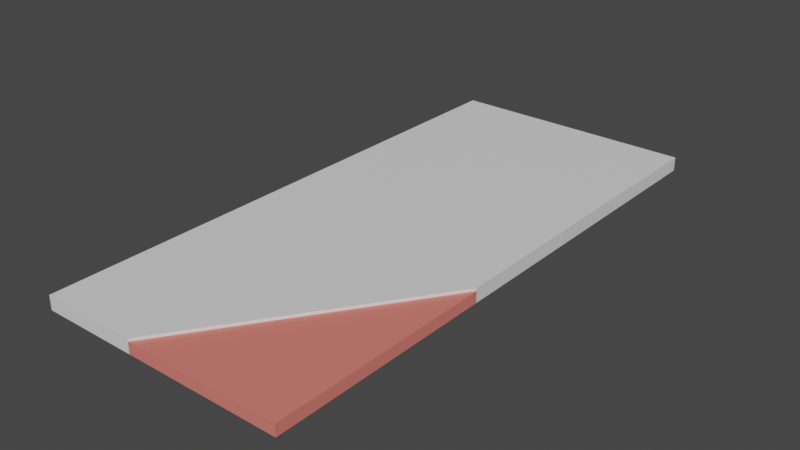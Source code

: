 # Source: 03top.blend  (saved by Blender 3.3.6; exported with 4.5.12 LTS)
import bpy
from mathutils import Matrix  # noqa: F401  (used for matrix-valued properties, if any)

bpy.ops.wm.read_factory_settings(use_empty=True)
scene = bpy.context.scene
scene.name = 'Scene'

# ---- collections
col_collection = bpy.data.collections.new('Collection'); scene.collection.children.link(col_collection)

# ---- materials (node trees are filled in below, after node groups)
mat_mat1 = bpy.data.materials.new('mat1')
mat_mat1.alpha_threshold = 0.0
mat_mat1.use_transparent_shadow = False
mat_mat1.roughness = 0.5
mat_mat1.line_color = (0.0, 0.0, 0.0, 1.0)
mat_mat2 = bpy.data.materials.new('mat2')
mat_mat2.use_transparent_shadow = False

# ---- node groups
ng_auto_smooth = bpy.data.node_groups.new('Auto Smooth', 'GeometryNodeTree')
_s = ng_auto_smooth.interface.new_socket(name='Geometry', in_out='OUTPUT', socket_type='NodeSocketGeometry')
_s = ng_auto_smooth.interface.new_socket(name='Geometry', in_out='INPUT', socket_type='NodeSocketGeometry')
_s = ng_auto_smooth.interface.new_socket(name='Angle', in_out='INPUT', socket_type='NodeSocketFloat')
_s.subtype = 'ANGLE'
_s.min_value = 0.0
_s.max_value = 3.142
ng_auto_smooth.is_modifier = True
_N = ng_auto_smooth.nodes; _L = ng_auto_smooth.links
n0 = _N.new('NodeGroupOutput'); n0.name = 'Group Output'; n0.location = (480, -100)
n1 = _N.new('NodeGroupInput'); n1.name = 'Group Input'; n1.location = (-420, -300)
n2 = _N.new('NodeGroupInput'); n2.name = 'Group Input.001'; n2.location = (-60, -100)
n3 = _N.new('GeometryNodeSetShadeSmooth'); n3.name = 'Set Shade Smooth'; n3.location = (120, -100)
n3.domain = 'EDGE'
n4 = _N.new('GeometryNodeSetShadeSmooth'); n4.name = 'Set Shade Smooth.001'; n4.location = (300, -100)
n5 = _N.new('GeometryNodeInputMeshEdgeAngle'); n5.name = 'Edge Angle'; n5.location = (-420, -220)
n6 = _N.new('GeometryNodeInputEdgeSmooth'); n6.name = 'Is Edge Smooth'; n6.location = (-60, -160)
n7 = _N.new('GeometryNodeInputShadeSmooth'); n7.name = 'Is Face Smooth'; n7.location = (-240, -340)
n8 = _N.new('FunctionNodeBooleanMath'); n8.name = 'Boolean Math'; n8.location = (-60, -220)
n9 = _N.new('FunctionNodeCompare'); n9.name = 'Compare'; n9.location = (-240, -180)
n9.operation = 'LESS_EQUAL'
_L.new(n5.outputs[0], n9.inputs[0])
_L.new(n4.outputs[0], n0.inputs[0])
_L.new(n1.outputs[1], n9.inputs[1])
_L.new(n9.outputs[0], n8.inputs[0])
_L.new(n7.outputs[0], n8.inputs[1])
_L.new(n2.outputs[0], n3.inputs[0])
_L.new(n6.outputs[0], n3.inputs[1])
_L.new(n3.outputs[0], n4.inputs[0])
_L.new(n8.outputs[0], n3.inputs[2])
n0.is_active_output = True

# ---- material node trees
mat_mat1.use_nodes = True; mat_mat1.node_tree.nodes.clear()
_N = mat_mat1.node_tree.nodes; _L = mat_mat1.node_tree.links
n0 = _N.new('ShaderNodeOutputMaterial'); n0.name = 'Material Output'; n0.location = (300, 300)
n1 = _N.new('ShaderNodeBsdfPrincipled'); n1.name = 'Principled BSDF'; n1.location = (10, 300)
n1.distribution = 'GGX'
n1.subsurface_method = 'RANDOM_WALK_SKIN'
n1.inputs[3].default_value = 1.45
n1.inputs[27].default_value = (0.0, 0.0, 0.0, 1.0)
n1.inputs[28].default_value = 1.0
_L.new(n1.outputs[0], n0.inputs[0])
n0.is_active_output = True
mat_mat2.use_nodes = True; mat_mat2.node_tree.nodes.clear()
_N = mat_mat2.node_tree.nodes; _L = mat_mat2.node_tree.links
n0 = _N.new('ShaderNodeBsdfPrincipled'); n0.name = 'Principled BSDF'; n0.location = (10, 300)
n0.distribution = 'GGX'
n0.subsurface_method = 'RANDOM_WALK_SKIN'
n0.inputs[0].default_value = (0.8, 0.2057, 0.1663, 1.0)
n0.inputs[3].default_value = 1.45
n0.inputs[27].default_value = (0.0, 0.0, 0.0, 1.0)
n0.inputs[28].default_value = 1.0
n1 = _N.new('ShaderNodeOutputMaterial'); n1.name = 'Material Output'; n1.location = (300, 300)
_L.new(n0.outputs[0], n1.inputs[0])
n1.is_active_output = True

# ---- world
world_world = bpy.data.worlds.new('World'); scene.world = world_world
world_world.use_nodes = True; world_world.node_tree.nodes.clear()
_N = world_world.node_tree.nodes; _L = world_world.node_tree.links
n0 = _N.new('ShaderNodeOutputWorld'); n0.name = 'World Output'; n0.location = (300, 300)
n1 = _N.new('ShaderNodeBackground'); n1.name = 'Background'; n1.location = (10, 300)
n1.inputs[0].default_value = (0.05088, 0.05088, 0.05088, 1.0)
_L.new(n1.outputs[0], n0.inputs[0])
n0.is_active_output = True
world_world.color = (0.05088, 0.05088, 0.05088)
world_world.use_sun_shadow = False
world_world.sun_shadow_jitter_overblur = 0.0

# ---- meshes
me_cube_007 = bpy.data.meshes.new('Cube.007')
me_cube_007.from_pydata([(-0.45, -7.868e-08, 0.05), (-0.45, -7.868e-08, 0.0), (0.45, 7.868e-08, 0.05), (0.45, 7.868e-08, 0.0), (-0.45, -2.0, 0.05), (-0.45, -2.0, 0.0), (0.45, -2.0, 0.04), (0.45, -2.0, 0.0), (0.45, -1.199, 0.0), (-0.1007, -2.0, 0.0), (0.45, -1.199, 0.05), (-0.1007, -2.0, 0.05), (-0.45, -7.868e-08, 0.0), (0.45, -1.199, 0.0), (0.45, -1.199, 0.0), (0.45, 7.868e-08, 0.0), (-0.1007, -2.0, 0.04), (-0.1007, -2.0, 0.0), (0.45, -1.199, 0.04)], [], [(0, 4, 11, 10, 2), (3, 2, 10, 14), (7, 6, 16, 9), (5, 1, 15, 13, 17), (12, 0, 2, 3), (5, 4, 0, 12), (17, 11, 4, 5), (9, 8, 7), (18, 16, 6), (8, 18, 6, 7), (11, 17, 14, 10)])
me_cube_007.polygons.foreach_set('use_smooth', [True] * 11)
me_cube_007.polygons.foreach_set('material_index', [0, 0, 1, 0, 0, 0, 0, 1, 1, 1, 0])
_uv = me_cube_007.uv_layers.new(name='UVMap')
_uv.uv.foreach_set('vector', [0.4998, 2.185e-08, 0.4998, 0.5553, 0.4028, 0.5553, 0.2499, 0.333, 0.2499, 0.0, 0.5137, 1.0, 0.4998, 1.0, 0.4998, 0.667, 0.5137, 0.667, 0.5525, 0.5976, 0.5414, 0.5976, 0.5414, 0.4447, 0.5525, 0.4447, 0.0, 0.5553, 2.98e-08, 0.0, 0.2499, 2.185e-08, 0.2499, 0.333, 0.09699, 0.5553, 0.5414, 0.6946, 0.5276, 0.6946, 0.5276, 0.4447, 0.5414, 0.4447, 0.5276, 1.0, 0.5137, 1.0, 0.5137, 0.4447, 0.5276, 0.4447, 0.5525, 0.4447, 0.5664, 0.4447, 0.5664, 0.5417, 0.5525, 0.5417, 0.4998, 0.4447, 0.6527, 0.2223, 0.6527, 0.4447, 0.4998, 0.0, 0.6527, 0.2223, 0.4998, 0.2223, 0.6638, 0.2223, 0.6527, 0.2223, 0.6527, 0.0, 0.6638, 0.0, 0.4998, 0.4447, 0.5137, 0.4447, 0.5137, 0.667, 0.4998, 0.667])
me_cube_007.materials.append(mat_mat1)
me_cube_007.materials.append(mat_mat2)
me_cube_007.use_mirror_vertex_groups = False
me_cube_007.update()

# ---- objects
ob_3 = bpy.data.objects.new('3', me_cube_007)

# ---- transforms, parenting, visibility, modifiers, constraints
ob_3.location = (0.0, 0.0, 0.0)
ob_3.lock_rotations_4d = False
ob_3.empty_display_type = 'ARROWS'
ob_3.lineart.crease_threshold = 0.0
_m = ob_3.modifiers.new('Bevel', 'BEVEL')
_m.width = 0.005
_m.width_pct = 0.005
_m.segments = 5
_m.limit_method = 'WEIGHT'
_m = ob_3.modifiers.new('EdgeSplit', 'EDGE_SPLIT')
_m = ob_3.modifiers.new('Auto Smooth', 'NODES')
_m.node_group = ng_auto_smooth
_gi = [s.identifier for s in ng_auto_smooth.interface.items_tree if s.item_type == 'SOCKET' and s.in_out == 'INPUT']
_m[_gi[1]] = 0.5236  # Angle

# ---- collection membership
col_collection.objects.link(ob_3)

# ---- scene / render settings (as saved in the file)
scene.frame_start = 1; scene.frame_end = 250; scene.frame_set(1)
scene.render.engine = 'BLENDER_EEVEE_NEXT'
scene.cycles.sampling_pattern = 'TABULATED_SOBOL'
scene.cycles.use_light_tree = False
scene.view_settings.view_transform = 'Filmic'
bpy.context.view_layer.update()

# ---- added for rendering (the .blend has no active camera and no usable light): camera, sun
cam_auto = bpy.data.cameras.new('AutoCamera')
cam_auto.lens = 50.0
cam_auto.sensor_width = 36.0
cam_auto.clip_end = 1000.0
ob_auto_camera = bpy.data.objects.new('AutoCamera', cam_auto)
scene.collection.objects.link(ob_auto_camera)
ob_auto_camera.location = (2.0297, -3.43564, 1.64876)
ob_auto_camera.rotation_euler = (1.09748, -7.21219e-08, 0.694738)
scene.camera = ob_auto_camera
light_auto_sun = bpy.data.lights.new('AutoSun', 'SUN')
light_auto_sun.energy = 3.0
light_auto_sun.angle = 0.0523599
ob_auto_sun = bpy.data.objects.new('AutoSun', light_auto_sun)
scene.collection.objects.link(ob_auto_sun)
ob_auto_sun.rotation_euler = (0.872665, 0.174533, 0.523599)
bpy.context.view_layer.update()
